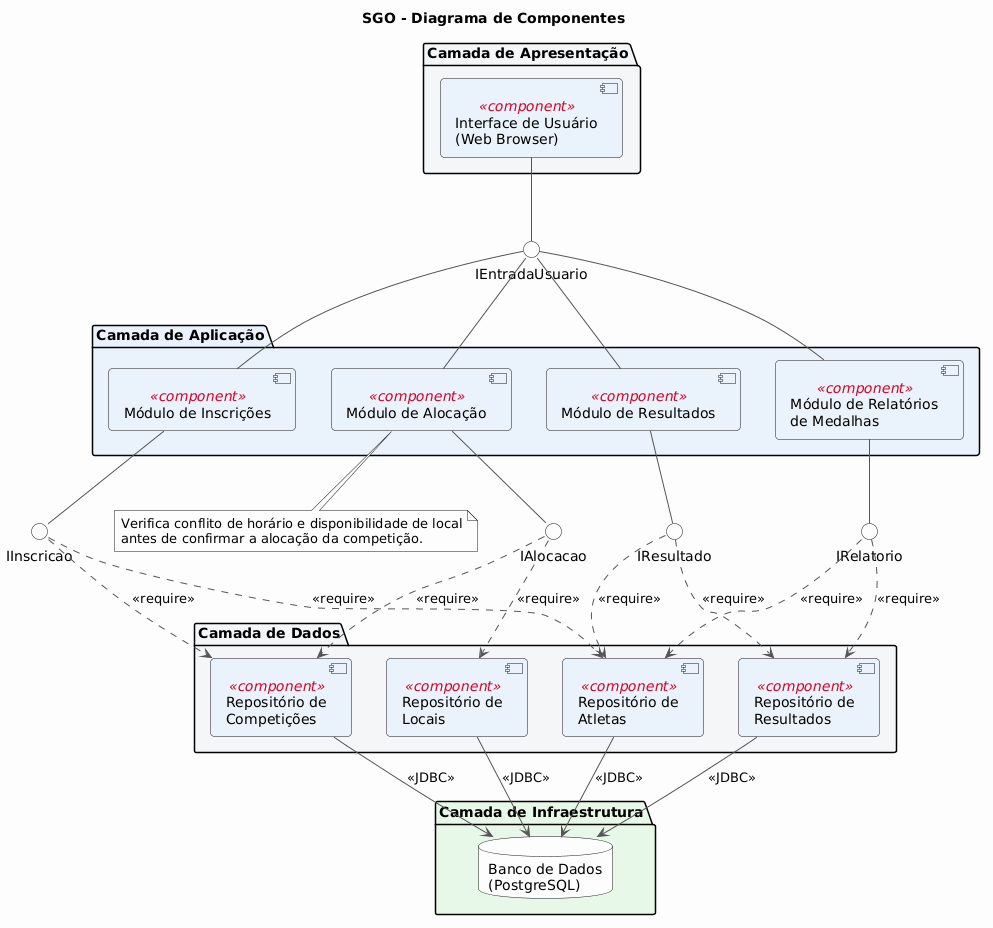

The diagram above was rendered by PlantUML. Its source (embedded in the PNG):
@startuml
<style>
  componentDiagram {
    BackgroundColor #FDFDFD
    BorderColor #14213D
    FontColor #000000
    component {
      BackgroundColor #EAF2FB
      BorderColor #14213D
      FontColor #000000
      BorderThickness 1.5
      RoundCorner 8
    }
    interface {
      BackgroundColor #FDFDFD
      BorderColor #555555
    }
    arrow {
      LineColor #555555
      FontThickness 1.2
    }
    stereotype {
      FontColor #D90429
      FontStyle italic
    }
  }
</style>

title SGO - Diagrama de Componentes

' =========================================================
' CAMADA DE APRESENTAÇÃO
' =========================================================
package "Camada de Apresentação" #F4F6F8 {
    [Interface de Usuário\n(Web Browser)] as UI <<component>>
}

' =========================================================
' CAMADA DE APLICAÇÃO
' =========================================================
package "Camada de Aplicação" #EAF2FB {
    [Módulo de Inscrições]  as MOD_INS  <<component>>
    [Módulo de Alocação]    as MOD_ALOC <<component>>
    [Módulo de Resultados]  as MOD_RES  <<component>>
    [Módulo de Relatórios\nde Medalhas] as MOD_REL <<component>>
}

' =========================================================
' CAMADA DE DADOS
' =========================================================
package "Camada de Dados" #F4F6F8 {
    [Repositório de\nCompetições]  as REP_COMP <<component>>
    [Repositório de\nAtletas]      as REP_ATL  <<component>>
    [Repositório de\nLocais]       as REP_LOC  <<component>>
    [Repositório de\nResultados]   as REP_RESU <<component>>
}

' =========================================================
' CAMADA DE INFRAESTRUTURA
' =========================================================
package "Camada de Infraestrutura" #E8F8E8 {
    database "Banco de Dados\n(PostgreSQL)" as BD
}

' =========================================================
' INTERFACES FORNECIDAS (provided) e REQUERIDAS (required)
' =========================================================

' UI expõe interface de entrada ao usuário
UI         -down- () "IEntradaUsuario"
() "IEntradaUsuario" -- MOD_INS
() "IEntradaUsuario" -- MOD_ALOC
() "IEntradaUsuario" -- MOD_RES
() "IEntradaUsuario" -- MOD_REL

' Módulo de Inscrições fornece e requer interfaces
MOD_INS    -down- () "IInscricao"
() "IInscricao"  ..> REP_ATL  : <<require>>
() "IInscricao"  ..> REP_COMP : <<require>>

' Módulo de Alocação fornece e requer interfaces
MOD_ALOC   -down- () "IAlocacao"
() "IAlocacao"   ..> REP_LOC  : <<require>>
() "IAlocacao"   ..> REP_COMP : <<require>>

note bottom of MOD_ALOC
  Verifica conflito de horário e disponibilidade de local
  antes de confirmar a alocação da competição.
end note

' Módulo de Resultados fornece e requer interfaces
MOD_RES    -down- () "IResultado"
() "IResultado"  ..> REP_RESU : <<require>>
() "IResultado"  ..> REP_ATL  : <<require>>

' Módulo de Relatórios consulta resultados e países
MOD_REL    -down- () "IRelatorio"
() "IRelatorio"  ..> REP_RESU : <<require>>
() "IRelatorio"  ..> REP_ATL  : <<require>>

' Repositórios persistem no banco de dados
REP_COMP  -down-> BD : <<JDBC>>
REP_ATL   -down-> BD : <<JDBC>>
REP_LOC   -down-> BD : <<JDBC>>
REP_RESU  -down-> BD : <<JDBC>>
@enduml